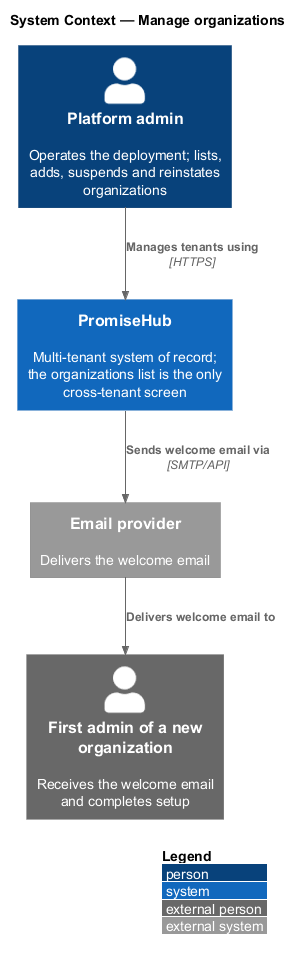

The diagram above was rendered by PlantUML. Its source (embedded in the PNG):
@startuml
!include <C4/C4_Context>
LAYOUT_WITH_LEGEND()
title System Context — Manage organizations

Person(platformAdmin, "Platform admin", "Operates the deployment; lists, adds, suspends and reinstates organizations")
Person_Ext(firstAdmin, "First admin of a new organization", "Receives the welcome email and completes setup")
System(promisehub, "PromiseHub", "Multi-tenant system of record; the organizations list is the only cross-tenant screen")
System_Ext(email, "Email provider", "Delivers the welcome email")

Rel(platformAdmin, promisehub, "Manages tenants using", "HTTPS")
Rel(promisehub, email, "Sends welcome email via", "SMTP/API")
Rel(email, firstAdmin, "Delivers welcome email to")
@enduml